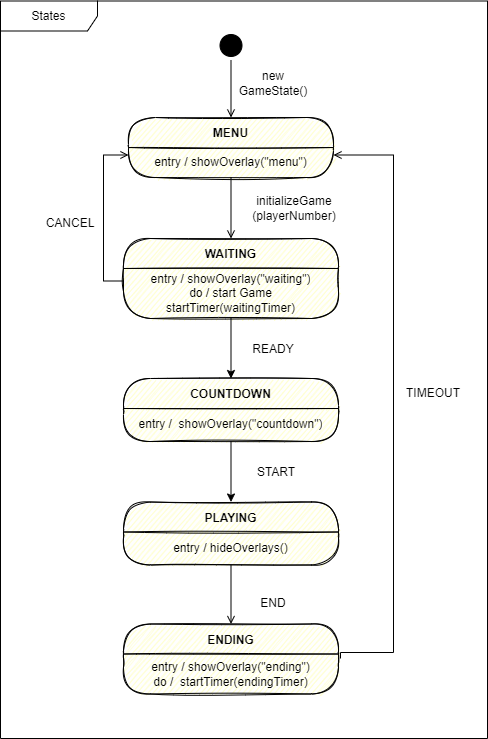

The diagram above was exported from draw.io. Its source (the exported page's mxGraphModel, read from the mxfile embedded in the PNG):
<mxGraphModel dx="4382" dy="1763" grid="1" gridSize="10" guides="1" tooltips="1" connect="1" arrows="1" fold="1" page="1" pageScale="1" pageWidth="827" pageHeight="1169" math="0" shadow="0">
  <root>
    <mxCell id="0" />
    <mxCell id="1" parent="0" />
    <mxCell id="2" style="edgeStyle=orthogonalEdgeStyle;rounded=0;orthogonalLoop=1;jettySize=auto;html=1;exitX=0.5;exitY=1;exitDx=0;exitDy=0;strokeColor=#000000;endArrow=open;endFill=0;sketch=0;" edge="1" source="3" target="4" parent="1">
      <mxGeometry relative="1" as="geometry" />
    </mxCell>
    <mxCell id="3" value="" style="ellipse;html=1;shape=startState;fillColor=#000000;strokeColor=default;sketch=0;" vertex="1" parent="1">
      <mxGeometry x="1965.5" y="572" width="30" height="30" as="geometry" />
    </mxCell>
    <mxCell id="4" value="MENU" style="swimlane;fontStyle=1;align=center;verticalAlign=middle;childLayout=stackLayout;horizontal=1;startSize=30;horizontalStack=0;resizeParent=0;resizeLast=1;container=0;fontColor=#000000;collapsible=0;rounded=1;arcSize=30;strokeColor=default;fillColor=#ffffc0;swimlaneFillColor=#ffffc0;dropTarget=0;sketch=1;fillStyle=auto;" vertex="1" parent="1">
      <mxGeometry x="1878" y="659" width="205" height="60" as="geometry" />
    </mxCell>
    <mxCell id="5" value="entry / showOverlay(&quot;menu&quot;)" style="text;html=1;strokeColor=none;fillColor=none;align=center;verticalAlign=middle;spacingLeft=4;spacingRight=4;whiteSpace=wrap;overflow=hidden;rotatable=0;fontColor=#000000;sketch=0;" vertex="1" parent="4">
      <mxGeometry y="30" width="205" height="30" as="geometry" />
    </mxCell>
    <mxCell id="6" value="WAITING" style="swimlane;fontStyle=1;align=center;verticalAlign=middle;childLayout=stackLayout;horizontal=1;startSize=30;horizontalStack=0;resizeParent=0;resizeLast=1;container=0;fontColor=#000000;collapsible=0;rounded=1;arcSize=30;strokeColor=default;fillColor=#ffffc0;swimlaneFillColor=#ffffc0;dropTarget=0;sketch=1;" vertex="1" parent="1">
      <mxGeometry x="1873" y="780" width="215" height="80" as="geometry" />
    </mxCell>
    <mxCell id="7" value="entry / showOverlay(&quot;waiting&quot;)&lt;br&gt;do / start Game&lt;br&gt;startTimer(waitingTimer)" style="text;html=1;strokeColor=none;fillColor=none;align=center;verticalAlign=middle;spacingLeft=4;spacingRight=4;whiteSpace=wrap;overflow=hidden;rotatable=0;fontColor=#000000;sketch=1;" vertex="1" parent="6">
      <mxGeometry y="30" width="215" height="50" as="geometry" />
    </mxCell>
    <mxCell id="8" value="PLAYING" style="swimlane;fontStyle=1;align=center;verticalAlign=middle;childLayout=stackLayout;horizontal=1;startSize=30;horizontalStack=0;resizeParent=0;resizeLast=1;container=0;fontColor=#000000;collapsible=0;rounded=1;arcSize=30;strokeColor=default;fillColor=#ffffc0;swimlaneFillColor=#ffffc0;dropTarget=0;sketch=1;" vertex="1" parent="1">
      <mxGeometry x="1873" y="1043.5" width="215" height="63" as="geometry" />
    </mxCell>
    <mxCell id="9" value="entry / hideOverlays()&lt;br&gt;" style="text;html=1;strokeColor=none;fillColor=none;align=center;verticalAlign=middle;spacingLeft=4;spacingRight=4;whiteSpace=wrap;overflow=hidden;rotatable=0;fontColor=#000000;sketch=0;" vertex="1" parent="8">
      <mxGeometry y="30" width="215" height="33" as="geometry" />
    </mxCell>
    <mxCell id="10" value="ENDING" style="swimlane;fontStyle=1;align=center;verticalAlign=middle;childLayout=stackLayout;horizontal=1;startSize=30;horizontalStack=0;resizeParent=0;resizeLast=1;container=0;fontColor=#000000;collapsible=0;rounded=1;arcSize=30;strokeColor=default;fillColor=#ffffc0;swimlaneFillColor=#ffffc0;dropTarget=0;sketch=1;" vertex="1" parent="1">
      <mxGeometry x="1873" y="1165.5" width="215" height="70" as="geometry" />
    </mxCell>
    <mxCell id="11" value="entry / showOverlay(&quot;ending&quot;)&lt;br&gt;do /&amp;nbsp; startTimer(endingTimer)" style="text;html=1;strokeColor=none;fillColor=none;align=center;verticalAlign=middle;spacingLeft=4;spacingRight=4;whiteSpace=wrap;overflow=hidden;rotatable=0;fontColor=#000000;sketch=1;" vertex="1" parent="10">
      <mxGeometry y="30" width="215" height="40" as="geometry" />
    </mxCell>
    <mxCell id="12" value="new GameState()" style="text;html=1;strokeColor=none;fillColor=none;align=center;verticalAlign=middle;whiteSpace=wrap;rounded=0;sketch=0;" vertex="1" parent="1">
      <mxGeometry x="1993" y="610" width="60" height="30" as="geometry" />
    </mxCell>
    <mxCell id="13" value="READY" style="text;html=1;strokeColor=none;fillColor=none;align=center;verticalAlign=middle;whiteSpace=wrap;rounded=0;sketch=1;" vertex="1" parent="1">
      <mxGeometry x="1993" y="839" width="60" height="105" as="geometry" />
    </mxCell>
    <mxCell id="14" style="edgeStyle=orthogonalEdgeStyle;rounded=0;orthogonalLoop=1;jettySize=auto;html=1;exitX=0;exitY=0.25;exitDx=0;exitDy=0;entryX=0;entryY=0.25;entryDx=0;entryDy=0;endArrow=open;endFill=0;sketch=0;" edge="1" source="7" target="5" parent="1">
      <mxGeometry relative="1" as="geometry" />
    </mxCell>
    <mxCell id="15" value="CANCEL" style="text;html=1;strokeColor=none;fillColor=none;align=center;verticalAlign=middle;whiteSpace=wrap;rounded=0;sketch=0;" vertex="1" parent="1">
      <mxGeometry x="1790" y="750" width="60" height="30" as="geometry" />
    </mxCell>
    <mxCell id="16" value="END" style="text;html=1;strokeColor=none;fillColor=none;align=center;verticalAlign=middle;whiteSpace=wrap;rounded=0;sketch=0;" vertex="1" parent="1">
      <mxGeometry x="1993" y="1130" width="60" height="30" as="geometry" />
    </mxCell>
    <mxCell id="17" style="edgeStyle=orthogonalEdgeStyle;rounded=0;orthogonalLoop=1;jettySize=auto;html=1;exitX=0.5;exitY=1;exitDx=0;exitDy=0;entryX=0.5;entryY=0;entryDx=0;entryDy=0;endArrow=open;endFill=0;sketch=0;" edge="1" source="9" target="10" parent="1">
      <mxGeometry relative="1" as="geometry" />
    </mxCell>
    <mxCell id="18" style="edgeStyle=orthogonalEdgeStyle;rounded=0;orthogonalLoop=1;jettySize=auto;html=1;entryX=1;entryY=0.25;entryDx=0;entryDy=0;endArrow=open;endFill=0;sketch=0;" edge="1" target="5" parent="1">
      <mxGeometry relative="1" as="geometry">
        <Array as="points">
          <mxPoint x="2143" y="1194" />
          <mxPoint x="2143" y="696" />
        </Array>
        <mxPoint x="2090" y="1200" as="sourcePoint" />
      </mxGeometry>
    </mxCell>
    <mxCell id="19" value="TIMEOUT" style="text;html=1;strokeColor=none;fillColor=none;align=center;verticalAlign=middle;whiteSpace=wrap;rounded=0;sketch=0;" vertex="1" parent="1">
      <mxGeometry x="2153" y="920" width="60" height="30" as="geometry" />
    </mxCell>
    <mxCell id="20" style="edgeStyle=orthogonalEdgeStyle;rounded=0;orthogonalLoop=1;jettySize=auto;html=1;entryX=0.5;entryY=0;entryDx=0;entryDy=0;strokeColor=#000000;endArrow=open;endFill=0;sketch=0;" edge="1" source="5" target="6" parent="1">
      <mxGeometry relative="1" as="geometry" />
    </mxCell>
    <mxCell id="21" value="initializeGame&lt;br&gt;(playerNumber)" style="text;html=1;strokeColor=none;fillColor=none;align=center;verticalAlign=middle;whiteSpace=wrap;rounded=0;sketch=0;" vertex="1" parent="1">
      <mxGeometry x="2014" y="735" width="60" height="30" as="geometry" />
    </mxCell>
    <mxCell id="22" value="COUNTDOWN" style="swimlane;fontStyle=1;align=center;verticalAlign=middle;childLayout=stackLayout;horizontal=1;startSize=30;horizontalStack=0;resizeParent=0;resizeLast=1;container=0;fontColor=#000000;collapsible=0;rounded=1;arcSize=30;strokeColor=default;fillColor=#ffffc0;swimlaneFillColor=#ffffc0;dropTarget=0;sketch=1;" vertex="1" parent="1">
      <mxGeometry x="1873" y="920" width="215" height="63" as="geometry" />
    </mxCell>
    <mxCell id="23" value="entry /&amp;nbsp; showOverlay(&quot;countdown&quot;)" style="text;html=1;strokeColor=none;fillColor=none;align=center;verticalAlign=middle;spacingLeft=4;spacingRight=4;whiteSpace=wrap;overflow=hidden;rotatable=0;fontColor=#000000;sketch=0;" vertex="1" parent="22">
      <mxGeometry y="30" width="215" height="33" as="geometry" />
    </mxCell>
    <mxCell id="24" style="edgeStyle=orthogonalEdgeStyle;rounded=0;orthogonalLoop=1;jettySize=auto;html=1;strokeColor=default;fontSize=11;sketch=0;" edge="1" source="7" target="22" parent="1">
      <mxGeometry relative="1" as="geometry" />
    </mxCell>
    <mxCell id="25" style="edgeStyle=orthogonalEdgeStyle;rounded=0;orthogonalLoop=1;jettySize=auto;html=1;strokeColor=default;fontSize=11;sketch=0;" edge="1" source="23" target="8" parent="1">
      <mxGeometry relative="1" as="geometry" />
    </mxCell>
    <mxCell id="26" value="START" style="text;html=1;strokeColor=none;fillColor=none;align=center;verticalAlign=middle;whiteSpace=wrap;rounded=0;sketch=0;" vertex="1" parent="1">
      <mxGeometry x="1995.5" y="998.5" width="60" height="30" as="geometry" />
    </mxCell>
    <mxCell id="27" value="States" style="shape=umlFrame;whiteSpace=wrap;html=1;sketch=0;strokeColor=default;fillColor=default;width=97;height=30;" vertex="1" parent="1">
      <mxGeometry x="1750" y="542.5" width="487" height="737.5" as="geometry" />
    </mxCell>
  </root>
</mxGraphModel>